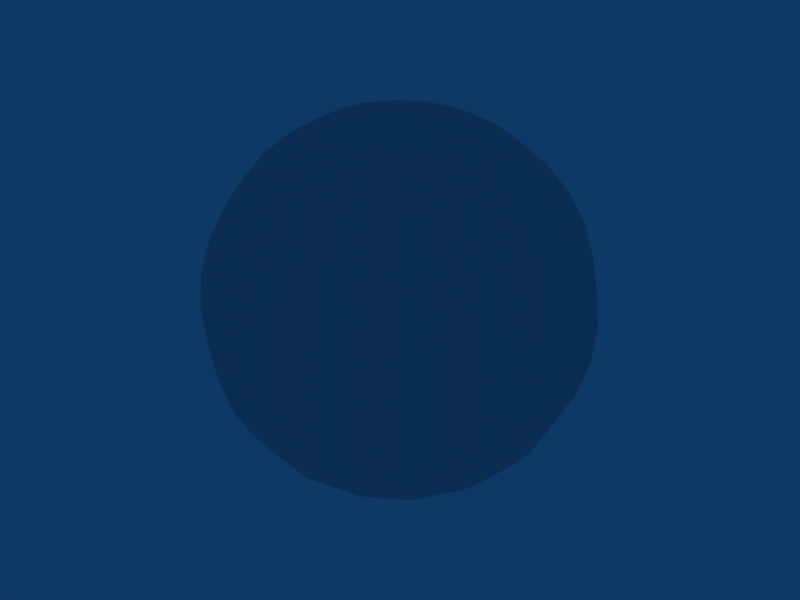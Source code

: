 # Source: sphere.blend  (saved by Blender 2.66.1; exported with 4.5.12 LTS)
import bpy
from mathutils import Matrix  # noqa: F401  (used for matrix-valued properties, if any)

bpy.ops.wm.read_factory_settings(use_empty=True)
scene = bpy.context.scene
scene.name = 'sphere'

# ---- collections
col_collection_1 = bpy.data.collections.new('Collection 1'); scene.collection.children.link(col_collection_1)

# ---- materials (node trees are filled in below, after node groups)
mat_material = bpy.data.materials.new('Material')
mat_material.alpha_threshold = 0.0
mat_material.roughness = 0.5
mat_material.line_color = (0.0, 0.0, 0.0, 1.0)

# ---- material node trees

# ---- world
world_world = bpy.data.worlds.new('World'); scene.world = world_world
world_world.color = (0.05656, 0.2208, 0.4)
world_world.use_sun_shadow = False
world_world.sun_shadow_jitter_overblur = 0.0
world_world.cycles.sampling_method = 'MANUAL'
world_world.cycles.sample_map_resolution = 256

# ---- meshes
me_sphere = bpy.data.meshes.new('sphere')
me_sphere.from_pydata([(0.09755, 0.0, 0.4904), (0.1913, 0.0, 0.4619), (0.09012, 0.03733, -0.4904), (0.1768, 0.07322, -0.4619), (0.2566, 0.1063, -0.4157), (0.3266, 0.1353, -0.3536), (0.3841, 0.1591, -0.2778), (0.4268, 0.1768, -0.1913), (0.4531, 0.1877, -0.09755), (0.4619, 0.1913, 2.98e-08), (0.4531, 0.1877, 0.09755), (0.4268, 0.1768, 0.1913), (0.3841, 0.1591, 0.2778), (0.3266, 0.1353, 0.3536), (0.2566, 0.1063, 0.4157), (0.1768, 0.07322, 0.4619), (0.09012, 0.03733, 0.4904), (0.06897, 0.06897, 0.4904), (0.1353, 0.1353, 0.4619), (0.1964, 0.1964, 0.4157), (0.25, 0.25, 0.3536), (0.294, 0.294, 0.2778), (0.3266, 0.3266, 0.1913), (0.3468, 0.3468, 0.09755), (0.3536, 0.3536, 2.98e-08), (0.3468, 0.3468, -0.09755), (0.3266, 0.3266, -0.1913), (0.294, 0.294, -0.2778), (0.25, 0.25, -0.3536), (0.1964, 0.1964, -0.4157), (0.1353, 0.1353, -0.4619), (0.06897, 0.06897, -0.4904), (-6.235e-08, -1.505e-07, -0.5), (0.03733, 0.09012, -0.4904), (0.07322, 0.1768, -0.4619), (0.1063, 0.2566, -0.4157), (0.1353, 0.3266, -0.3536), (0.1591, 0.3841, -0.2778), (0.1768, 0.4268, -0.1913), (0.1877, 0.4531, -0.09755), (0.1913, 0.4619, 2.98e-08), (0.1877, 0.4531, 0.09755), (0.1768, 0.4268, 0.1913), (0.1591, 0.3841, 0.2778), (0.1353, 0.3266, 0.3536), (0.1063, 0.2566, 0.4157), (0.07322, 0.1768, 0.4619), (0.03733, 0.09012, 0.4904), (-5.025e-09, 0.09755, 0.4904), (-3.903e-09, 0.1913, 0.4619), (-5.513e-09, 0.2778, 0.4157), (-9.989e-09, 0.3536, 0.3536), (-1.55e-10, 0.4157, 0.2778), (-1.205e-08, 0.4619, 0.1913), (-2.601e-08, 0.4904, 0.09755), (-1.613e-08, 0.5, 2.98e-08), (-9.877e-09, 0.4904, -0.09755), (1.548e-08, 0.4619, -0.1913), (-1.55e-10, 0.4157, -0.2778), (-9.989e-09, 0.3536, -0.3536), (3.53e-09, 0.2778, -0.4157), (-2.925e-09, 0.1913, -0.4619), (-6.409e-09, 0.09755, -0.4904), (-0.03733, 0.09012, -0.4904), (-0.07322, 0.1768, -0.4619), (-0.1063, 0.2566, -0.4157), (-0.1353, 0.3266, -0.3536), (-0.1591, 0.3841, -0.2778), (-0.1768, 0.4268, -0.1913), (-0.1877, 0.4531, -0.09755), (-0.1913, 0.4619, 2.98e-08), (-0.1877, 0.4531, 0.09755), (-0.1768, 0.4268, 0.1913), (-0.1591, 0.3841, 0.2778), (-0.1353, 0.3266, 0.3536), (-0.1063, 0.2566, 0.4157), (-0.07322, 0.1768, 0.4619), (-0.03733, 0.09012, 0.4904), (-0.06897, 0.06897, 0.4904), (-0.1353, 0.1353, 0.4619), (-0.1964, 0.1964, 0.4157), (-0.25, 0.25, 0.3536), (-0.294, 0.294, 0.2778), (-0.3266, 0.3266, 0.1913), (-0.3468, 0.3468, 0.09755), (-0.3536, 0.3536, 2.98e-08), (-0.3468, 0.3468, -0.09755), (-0.3266, 0.3266, -0.1913), (-0.294, 0.294, -0.2778), (-0.25, 0.25, -0.3536), (-0.1964, 0.1964, -0.4157), (-0.1353, 0.1353, -0.4619), (-0.06897, 0.06897, -0.4904), (-0.09012, 0.03733, -0.4904), (-0.1768, 0.07322, -0.4619), (-0.2566, 0.1063, -0.4157), (-0.3266, 0.1353, -0.3536), (-0.3841, 0.1591, -0.2778), (-0.4268, 0.1768, -0.1913), (-0.4531, 0.1877, -0.09755), (-0.4619, 0.1913, 2.98e-08), (-0.4531, 0.1877, 0.09755), (-0.4268, 0.1768, 0.1913), (-0.3841, 0.1591, 0.2778), (-0.3266, 0.1353, 0.3536), (-0.2566, 0.1063, 0.4157), (-0.1768, 0.07322, 0.4619), (-0.09012, 0.03733, 0.4904), (-0.09755, -5.615e-09, 0.4904), (-0.1913, -1.767e-08, 0.4619), (-0.2778, -5.513e-09, 0.4157), (-0.3536, -2.612e-08, 0.3536), (-0.4157, -2.517e-09, 0.2778), (-0.4619, -2.818e-08, 0.1913), (-0.4904, -2.837e-08, 0.09755), (-0.5, -7.086e-09, 2.98e-08), (-0.4904, -2.837e-08, -0.09755), (-0.4619, 1.312e-08, -0.1913), (-0.4157, -2.517e-09, -0.2778), (-0.3536, -2.612e-08, -0.3536), (-0.2778, -3.354e-09, -0.4157), (-0.1913, -4.106e-09, -0.4619), (-0.09755, -4.148e-09, -0.4904), (-0.09012, -0.03733, -0.4904), (-0.1768, -0.07322, -0.4619), (-0.2566, -0.1063, -0.4157), (-0.3266, -0.1353, -0.3536), (-0.3841, -0.1591, -0.2778), (-0.4268, -0.1768, -0.1913), (-0.4531, -0.1877, -0.09755), (-0.4619, -0.1913, 2.98e-08), (-0.4531, -0.1877, 0.09755), (-0.4268, -0.1768, 0.1913), (-0.3841, -0.1591, 0.2778), (-0.3266, -0.1353, 0.3536), (-0.2566, -0.1063, 0.4157), (-0.1768, -0.07322, 0.4619), (-0.09012, -0.03733, 0.4904), (0.0, 0.0, 0.5), (-0.06897, -0.06897, 0.4904), (-0.1353, -0.1353, 0.4619), (-0.1964, -0.1964, 0.4157), (-0.25, -0.25, 0.3536), (-0.294, -0.294, 0.2778), (-0.3266, -0.3266, 0.1913), (-0.3468, -0.3468, 0.09755), (-0.3536, -0.3536, 2.98e-08), (-0.3468, -0.3468, -0.09755), (-0.3266, -0.3266, -0.1913), (-0.294, -0.294, -0.2778), (-0.25, -0.25, -0.3536), (-0.1964, -0.1964, -0.4157), (-0.1353, -0.1353, -0.4619), (-0.06897, -0.06897, -0.4904), (-0.03733, -0.09012, -0.4904), (-0.07322, -0.1768, -0.4619), (-0.1063, -0.2566, -0.4157), (-0.1353, -0.3266, -0.3536), (-0.1591, -0.3841, -0.2778), (-0.1768, -0.4268, -0.1913), (-0.1877, -0.4531, -0.09755), (-0.1913, -0.4619, 2.98e-08), (-0.1877, -0.4531, 0.09755), (-0.1768, -0.4268, 0.1913), (-0.1591, -0.3841, 0.2778), (-0.1353, -0.3266, 0.3536), (-0.1063, -0.2566, 0.4157), (-0.07322, -0.1768, 0.4619), (-0.03733, -0.09012, 0.4904), (1.024e-08, -0.09755, 0.4904), (2.003e-08, -0.1913, 0.4619), (5.513e-09, -0.2778, 0.4157), (2.848e-08, -0.3536, 0.3536), (2.517e-09, -0.4157, 0.2778), (3.054e-08, -0.4619, 0.1913), (3.073e-08, -0.4904, 0.09755), (2.558e-08, -0.5, 2.98e-08), (3.073e-08, -0.4904, -0.09755), (3.007e-09, -0.4619, -0.1913), (2.517e-09, -0.4157, -0.2778), (2.848e-08, -0.3536, -0.3536), (1.194e-09, -0.2778, -0.4157), (-4.156e-10, -0.1913, -0.4619), (4.738e-09, -0.09755, -0.4904), (0.03733, -0.09012, -0.4904), (0.07322, -0.1768, -0.4619), (0.1063, -0.2566, -0.4157), (0.1353, -0.3266, -0.3536), (0.1591, -0.3841, -0.2778), (0.1768, -0.4268, -0.1913), (0.1877, -0.4531, -0.09755), (0.1913, -0.4619, 2.98e-08), (0.1877, -0.4531, 0.09755), (0.1768, -0.4268, 0.1913), (0.1591, -0.3841, 0.2778), (0.1353, -0.3266, 0.3536), (0.1063, -0.2566, 0.4157), (0.07322, -0.1768, 0.4619), (0.03733, -0.09012, 0.4904), (0.06897, -0.06897, 0.4904), (0.1353, -0.1353, 0.4619), (0.1964, -0.1964, 0.4157), (0.25, -0.25, 0.3536), (0.294, -0.294, 0.2778), (0.3266, -0.3266, 0.1913), (0.3468, -0.3468, 0.09755), (0.3536, -0.3536, 2.98e-08), (0.3468, -0.3468, -0.09755), (0.3266, -0.3266, -0.1913), (0.294, -0.294, -0.2778), (0.25, -0.25, -0.3536), (0.1964, -0.1964, -0.4157), (0.1353, -0.1353, -0.4619), (0.06897, -0.06897, -0.4904), (0.09012, -0.03733, -0.4904), (0.1768, -0.07322, -0.4619), (0.2566, -0.1063, -0.4157), (0.3266, -0.1353, -0.3536), (0.3841, -0.1591, -0.2778), (0.4268, -0.1768, -0.1913), (0.4531, -0.1877, -0.09755), (0.4619, -0.1913, 2.98e-08), (0.4531, -0.1877, 0.09755), (0.4268, -0.1768, 0.1913), (0.3841, -0.1591, 0.2778), (0.3266, -0.1353, 0.3536), (0.2566, -0.1063, 0.4157), (0.1768, -0.07322, 0.4619), (0.09012, -0.03733, 0.4904), (0.2778, 5.513e-09, 0.4157), (0.3536, 3.084e-08, 0.3536), (0.4157, 2.517e-09, 0.2778), (0.4619, 3.29e-08, 0.1913), (0.4904, 4.922e-08, 0.09755), (0.5, 3.03e-08, 2.98e-08), (0.4904, 4.922e-08, -0.09755), (0.4619, 3.29e-08, -0.1913), (0.4157, 2.517e-09, -0.2778), (0.3536, 3.084e-08, -0.3536), (0.2778, 1.732e-08, -0.4157), (0.1913, 7.654e-10, -0.4619), (0.09755, 8.771e-09, -0.4904)], [], [(32, 2, 241), (241, 2, 3, 240), (240, 3, 4, 239), (239, 4, 5, 238), (238, 5, 6, 237), (237, 6, 7, 236), (236, 7, 8, 235), (235, 8, 9, 234), (234, 9, 10, 233), (233, 10, 11, 232), (232, 11, 12, 231), (231, 12, 13, 230), (230, 13, 14, 229), (229, 14, 15, 1), (16, 0, 1, 15), (0, 16, 138), (16, 17, 138), (15, 18, 17, 16), (14, 19, 18, 15), (13, 20, 19, 14), (12, 21, 20, 13), (11, 22, 21, 12), (10, 23, 22, 11), (9, 24, 23, 10), (8, 25, 24, 9), (7, 26, 25, 8), (6, 27, 26, 7), (5, 28, 27, 6), (4, 29, 28, 5), (3, 30, 29, 4), (2, 31, 30, 3), (32, 31, 2), (32, 33, 31), (31, 33, 34, 30), (30, 34, 35, 29), (29, 35, 36, 28), (28, 36, 37, 27), (27, 37, 38, 26), (26, 38, 39, 25), (25, 39, 40, 24), (24, 40, 41, 23), (23, 41, 42, 22), (22, 42, 43, 21), (21, 43, 44, 20), (20, 44, 45, 19), (19, 45, 46, 18), (18, 46, 47, 17), (17, 47, 138), (47, 48, 138), (46, 49, 48, 47), (45, 50, 49, 46), (44, 51, 50, 45), (43, 52, 51, 44), (42, 53, 52, 43), (41, 54, 53, 42), (40, 55, 54, 41), (39, 56, 55, 40), (38, 57, 56, 39), (37, 58, 57, 38), (36, 59, 58, 37), (35, 60, 59, 36), (34, 61, 60, 35), (33, 62, 61, 34), (32, 62, 33), (32, 63, 62), (62, 63, 64, 61), (61, 64, 65, 60), (60, 65, 66, 59), (59, 66, 67, 58), (58, 67, 68, 57), (57, 68, 69, 56), (56, 69, 70, 55), (55, 70, 71, 54), (54, 71, 72, 53), (53, 72, 73, 52), (52, 73, 74, 51), (51, 74, 75, 50), (50, 75, 76, 49), (49, 76, 77, 48), (48, 77, 138), (77, 78, 138), (76, 79, 78, 77), (75, 80, 79, 76), (74, 81, 80, 75), (73, 82, 81, 74), (72, 83, 82, 73), (71, 84, 83, 72), (70, 85, 84, 71), (69, 86, 85, 70), (68, 87, 86, 69), (67, 88, 87, 68), (66, 89, 88, 67), (65, 90, 89, 66), (64, 91, 90, 65), (63, 92, 91, 64), (32, 92, 63), (32, 93, 92), (92, 93, 94, 91), (91, 94, 95, 90), (90, 95, 96, 89), (89, 96, 97, 88), (88, 97, 98, 87), (87, 98, 99, 86), (86, 99, 100, 85), (85, 100, 101, 84), (84, 101, 102, 83), (83, 102, 103, 82), (82, 103, 104, 81), (81, 104, 105, 80), (80, 105, 106, 79), (79, 106, 107, 78), (78, 107, 138), (107, 108, 138), (106, 109, 108, 107), (105, 110, 109, 106), (104, 111, 110, 105), (103, 112, 111, 104), (102, 113, 112, 103), (101, 114, 113, 102), (100, 115, 114, 101), (99, 116, 115, 100), (98, 117, 116, 99), (97, 118, 117, 98), (96, 119, 118, 97), (95, 120, 119, 96), (94, 121, 120, 95), (93, 122, 121, 94), (32, 122, 93), (32, 123, 122), (122, 123, 124, 121), (121, 124, 125, 120), (120, 125, 126, 119), (119, 126, 127, 118), (118, 127, 128, 117), (117, 128, 129, 116), (116, 129, 130, 115), (115, 130, 131, 114), (114, 131, 132, 113), (113, 132, 133, 112), (112, 133, 134, 111), (111, 134, 135, 110), (110, 135, 136, 109), (109, 136, 137, 108), (108, 137, 138), (137, 139, 138), (136, 140, 139, 137), (135, 141, 140, 136), (134, 142, 141, 135), (133, 143, 142, 134), (132, 144, 143, 133), (131, 145, 144, 132), (130, 146, 145, 131), (129, 147, 146, 130), (128, 148, 147, 129), (127, 149, 148, 128), (126, 150, 149, 127), (125, 151, 150, 126), (124, 152, 151, 125), (123, 153, 152, 124), (32, 153, 123), (32, 154, 153), (153, 154, 155, 152), (152, 155, 156, 151), (151, 156, 157, 150), (150, 157, 158, 149), (149, 158, 159, 148), (148, 159, 160, 147), (147, 160, 161, 146), (146, 161, 162, 145), (145, 162, 163, 144), (144, 163, 164, 143), (143, 164, 165, 142), (142, 165, 166, 141), (141, 166, 167, 140), (140, 167, 168, 139), (139, 168, 138), (168, 169, 138), (167, 170, 169, 168), (166, 171, 170, 167), (165, 172, 171, 166), (164, 173, 172, 165), (163, 174, 173, 164), (162, 175, 174, 163), (161, 176, 175, 162), (160, 177, 176, 161), (159, 178, 177, 160), (158, 179, 178, 159), (157, 180, 179, 158), (156, 181, 180, 157), (155, 182, 181, 156), (154, 183, 182, 155), (32, 183, 154), (32, 184, 183), (183, 184, 185, 182), (182, 185, 186, 181), (181, 186, 187, 180), (180, 187, 188, 179), (179, 188, 189, 178), (178, 189, 190, 177), (177, 190, 191, 176), (176, 191, 192, 175), (175, 192, 193, 174), (174, 193, 194, 173), (173, 194, 195, 172), (172, 195, 196, 171), (171, 196, 197, 170), (170, 197, 198, 169), (169, 198, 138), (198, 199, 138), (197, 200, 199, 198), (196, 201, 200, 197), (195, 202, 201, 196), (194, 203, 202, 195), (193, 204, 203, 194), (192, 205, 204, 193), (191, 206, 205, 192), (190, 207, 206, 191), (189, 208, 207, 190), (188, 209, 208, 189), (187, 210, 209, 188), (186, 211, 210, 187), (185, 212, 211, 186), (184, 213, 212, 185), (32, 213, 184), (32, 214, 213), (213, 214, 215, 212), (212, 215, 216, 211), (211, 216, 217, 210), (210, 217, 218, 209), (209, 218, 219, 208), (208, 219, 220, 207), (207, 220, 221, 206), (206, 221, 222, 205), (205, 222, 223, 204), (204, 223, 224, 203), (203, 224, 225, 202), (202, 225, 226, 201), (201, 226, 227, 200), (200, 227, 228, 199), (199, 228, 138), (228, 0, 138), (0, 228, 227, 1), (226, 229, 1, 227), (225, 230, 229, 226), (224, 231, 230, 225), (223, 232, 231, 224), (222, 233, 232, 223), (221, 234, 233, 222), (220, 235, 234, 221), (219, 236, 235, 220), (218, 237, 236, 219), (217, 238, 237, 218), (216, 239, 238, 217), (215, 240, 239, 216), (214, 241, 240, 215), (32, 241, 214)])
me_sphere.polygons.foreach_set('use_smooth', [True] * 256)
_uv = me_sphere.uv_layers.new(name='UVTex')
_uv.uv.foreach_set('vector', [0.1849, -2.783e-08, 0.5625, 0.0625, 0.5, 0.0625, 0.5, 0.0625, 0.5625, 0.0625, 0.5625, 0.125, 0.5, 0.125, 0.5, 0.125, 0.5625, 0.125, 0.5625, 0.1875, 0.5, 0.1875, 0.5, 0.1875, 0.5625, 0.1875, 0.5625, 0.25, 0.5, 0.25, 0.5, 0.25, 0.5625, 0.25, 0.5625, 0.3125, 0.5, 0.3125, 0.5, 0.3125, 0.5625, 0.3125, 0.5625, 0.375, 0.5, 0.375, 0.5, 0.375, 0.5625, 0.375, 0.5625, 0.4375, 0.5, 0.4375, 0.5, 0.4375, 0.5625, 0.4375, 0.5625, 0.5, 0.5, 0.5, 0.5, 0.5, 0.5625, 0.5, 0.5625, 0.5625, 0.5, 0.5625, 0.5, 0.5625, 0.5625, 0.5625, 0.5625, 0.625, 0.5, 0.625, 0.5, 0.625, 0.5625, 0.625, 0.5625, 0.6875, 0.5, 0.6875, 0.5, 0.6875, 0.5625, 0.6875, 0.5625, 0.75, 0.5, 0.75, 0.5, 0.75, 0.5625, 0.75, 0.5625, 0.8125, 0.5, 0.8125, 0.5, 0.8125, 0.5625, 0.8125, 0.5625, 0.875, 0.5, 0.875, 0.5625, 0.9375, 0.5, 0.9375, 0.5, 0.875, 0.5625, 0.875, 0.5, 0.9375, 0.5625, 0.9375, 0.6762, 1.0, 0.5625, 0.9375, 0.625, 0.9375, 0.6762, 1.0, 0.5625, 0.875, 0.625, 0.875, 0.625, 0.9375, 0.5625, 0.9375, 0.5625, 0.8125, 0.625, 0.8125, 0.625, 0.875, 0.5625, 0.875, 0.5625, 0.75, 0.625, 0.75, 0.625, 0.8125, 0.5625, 0.8125, 0.5625, 0.6875, 0.625, 0.6875, 0.625, 0.75, 0.5625, 0.75, 0.5625, 0.625, 0.625, 0.625, 0.625, 0.6875, 0.5625, 0.6875, 0.5625, 0.5625, 0.625, 0.5625, 0.625, 0.625, 0.5625, 0.625, 0.5625, 0.5, 0.625, 0.5, 0.625, 0.5625, 0.5625, 0.5625, 0.5625, 0.4375, 0.625, 0.4375, 0.625, 0.5, 0.5625, 0.5, 0.5625, 0.375, 0.625, 0.375, 0.625, 0.4375, 0.5625, 0.4375, 0.5625, 0.3125, 0.625, 0.3125, 0.625, 0.375, 0.5625, 0.375, 0.5625, 0.25, 0.625, 0.25, 0.625, 0.3125, 0.5625, 0.3125, 0.5625, 0.1875, 0.625, 0.1875, 0.625, 0.25, 0.5625, 0.25, 0.5625, 0.125, 0.625, 0.125, 0.625, 0.1875, 0.5625, 0.1875, 0.5625, 0.0625, 0.625, 0.0625, 0.625, 0.125, 0.5625, 0.125, 0.1849, -2.783e-08, 0.625, 0.0625, 0.5625, 0.0625, 1.185, -2.783e-08, 0.6875, 0.0625, 0.625, 0.0625, 0.625, 0.0625, 0.6875, 0.0625, 0.6875, 0.125, 0.625, 0.125, 0.625, 0.125, 0.6875, 0.125, 0.6875, 0.1875, 0.625, 0.1875, 0.625, 0.1875, 0.6875, 0.1875, 0.6875, 0.25, 0.625, 0.25, 0.625, 0.25, 0.6875, 0.25, 0.6875, 0.3125, 0.625, 0.3125, 0.625, 0.3125, 0.6875, 0.3125, 0.6875, 0.375, 0.625, 0.375, 0.625, 0.375, 0.6875, 0.375, 0.6875, 0.4375, 0.625, 0.4375, 0.625, 0.4375, 0.6875, 0.4375, 0.6875, 0.5, 0.625, 0.5, 0.625, 0.5, 0.6875, 0.5, 0.6875, 0.5625, 0.625, 0.5625, 0.625, 0.5625, 0.6875, 0.5625, 0.6875, 0.625, 0.625, 0.625, 0.625, 0.625, 0.6875, 0.625, 0.6875, 0.6875, 0.625, 0.6875, 0.625, 0.6875, 0.6875, 0.6875, 0.6875, 0.75, 0.625, 0.75, 0.625, 0.75, 0.6875, 0.75, 0.6875, 0.8125, 0.625, 0.8125, 0.625, 0.8125, 0.6875, 0.8125, 0.6875, 0.875, 0.625, 0.875, 0.625, 0.875, 0.6875, 0.875, 0.6875, 0.9375, 0.625, 0.9375, 0.625, 0.9375, 0.6875, 0.9375, 0.6762, 1.0, 0.6875, 0.9375, 0.75, 0.9375, 0.6762, 1.0, 0.6875, 0.875, 0.75, 0.875, 0.75, 0.9375, 0.6875, 0.9375, 0.6875, 0.8125, 0.75, 0.8125, 0.75, 0.875, 0.6875, 0.875, 0.6875, 0.75, 0.75, 0.75, 0.75, 0.8125, 0.6875, 0.8125, 0.6875, 0.6875, 0.75, 0.6875, 0.75, 0.75, 0.6875, 0.75, 0.6875, 0.625, 0.75, 0.625, 0.75, 0.6875, 0.6875, 0.6875, 0.6875, 0.5625, 0.75, 0.5625, 0.75, 0.625, 0.6875, 0.625, 0.6875, 0.5, 0.75, 0.5, 0.75, 0.5625, 0.6875, 0.5625, 0.6875, 0.4375, 0.75, 0.4375, 0.75, 0.5, 0.6875, 0.5, 0.6875, 0.375, 0.75, 0.375, 0.75, 0.4375, 0.6875, 0.4375, 0.6875, 0.3125, 0.75, 0.3125, 0.75, 0.375, 0.6875, 0.375, 0.6875, 0.25, 0.75, 0.25, 0.75, 0.3125, 0.6875, 0.3125, 0.6875, 0.1875, 0.75, 0.1875, 0.75, 0.25, 0.6875, 0.25, 0.6875, 0.125, 0.75, 0.125, 0.75, 0.1875, 0.6875, 0.1875, 0.6875, 0.0625, 0.75, 0.0625, 0.75, 0.125, 0.6875, 0.125, 1.185, -2.783e-08, 0.75, 0.0625, 0.6875, 0.0625, 1.185, -2.783e-08, 0.8125, 0.0625, 0.75, 0.0625, 0.75, 0.0625, 0.8125, 0.0625, 0.8125, 0.125, 0.75, 0.125, 0.75, 0.125, 0.8125, 0.125, 0.8125, 0.1875, 0.75, 0.1875, 0.75, 0.1875, 0.8125, 0.1875, 0.8125, 0.25, 0.75, 0.25, 0.75, 0.25, 0.8125, 0.25, 0.8125, 0.3125, 0.75, 0.3125, 0.75, 0.3125, 0.8125, 0.3125, 0.8125, 0.375, 0.75, 0.375, 0.75, 0.375, 0.8125, 0.375, 0.8125, 0.4375, 0.75, 0.4375, 0.75, 0.4375, 0.8125, 0.4375, 0.8125, 0.5, 0.75, 0.5, 0.75, 0.5, 0.8125, 0.5, 0.8125, 0.5625, 0.75, 0.5625, 0.75, 0.5625, 0.8125, 0.5625, 0.8125, 0.625, 0.75, 0.625, 0.75, 0.625, 0.8125, 0.625, 0.8125, 0.6875, 0.75, 0.6875, 0.75, 0.6875, 0.8125, 0.6875, 0.8125, 0.75, 0.75, 0.75, 0.75, 0.75, 0.8125, 0.75, 0.8125, 0.8125, 0.75, 0.8125, 0.75, 0.8125, 0.8125, 0.8125, 0.8125, 0.875, 0.75, 0.875, 0.75, 0.875, 0.8125, 0.875, 0.8125, 0.9375, 0.75, 0.9375, 0.75, 0.9375, 0.8125, 0.9375, 0.6762, 1.0, 0.8125, 0.9375, 0.875, 0.9375, 0.6762, 1.0, 0.8125, 0.875, 0.875, 0.875, 0.875, 0.9375, 0.8125, 0.9375, 0.8125, 0.8125, 0.875, 0.8125, 0.875, 0.875, 0.8125, 0.875, 0.8125, 0.75, 0.875, 0.75, 0.875, 0.8125, 0.8125, 0.8125, 0.8125, 0.6875, 0.875, 0.6875, 0.875, 0.75, 0.8125, 0.75, 0.8125, 0.625, 0.875, 0.625, 0.875, 0.6875, 0.8125, 0.6875, 0.8125, 0.5625, 0.875, 0.5625, 0.875, 0.625, 0.8125, 0.625, 0.8125, 0.5, 0.875, 0.5, 0.875, 0.5625, 0.8125, 0.5625, 0.8125, 0.4375, 0.875, 0.4375, 0.875, 0.5, 0.8125, 0.5, 0.8125, 0.375, 0.875, 0.375, 0.875, 0.4375, 0.8125, 0.4375, 0.8125, 0.3125, 0.875, 0.3125, 0.875, 0.375, 0.8125, 0.375, 0.8125, 0.25, 0.875, 0.25, 0.875, 0.3125, 0.8125, 0.3125, 0.8125, 0.1875, 0.875, 0.1875, 0.875, 0.25, 0.8125, 0.25, 0.8125, 0.125, 0.875, 0.125, 0.875, 0.1875, 0.8125, 0.1875, 0.8125, 0.0625, 0.875, 0.0625, 0.875, 0.125, 0.8125, 0.125, 1.185, -2.783e-08, 0.875, 0.0625, 0.8125, 0.0625, 1.185, -2.783e-08, 0.9375, 0.0625, 0.875, 0.0625, 0.875, 0.0625, 0.9375, 0.0625, 0.9375, 0.125, 0.875, 0.125, 0.875, 0.125, 0.9375, 0.125, 0.9375, 0.1875, 0.875, 0.1875, 0.875, 0.1875, 0.9375, 0.1875, 0.9375, 0.25, 0.875, 0.25, 0.875, 0.25, 0.9375, 0.25, 0.9375, 0.3125, 0.875, 0.3125, 0.875, 0.3125, 0.9375, 0.3125, 0.9375, 0.375, 0.875, 0.375, 0.875, 0.375, 0.9375, 0.375, 0.9375, 0.4375, 0.875, 0.4375, 0.875, 0.4375, 0.9375, 0.4375, 0.9375, 0.5, 0.875, 0.5, 0.875, 0.5, 0.9375, 0.5, 0.9375, 0.5625, 0.875, 0.5625, 0.875, 0.5625, 0.9375, 0.5625, 0.9375, 0.625, 0.875, 0.625, 0.875, 0.625, 0.9375, 0.625, 0.9375, 0.6875, 0.875, 0.6875, 0.875, 0.6875, 0.9375, 0.6875, 0.9375, 0.75, 0.875, 0.75, 0.875, 0.75, 0.9375, 0.75, 0.9375, 0.8125, 0.875, 0.8125, 0.875, 0.8125, 0.9375, 0.8125, 0.9375, 0.875, 0.875, 0.875, 0.875, 0.875, 0.9375, 0.875, 0.9375, 0.9375, 0.875, 0.9375, 0.875, 0.9375, 0.9375, 0.9375, 0.6762, 1.0, 0.9375, 0.9375, 1.0, 0.9375, 0.6762, 1.0, 0.9375, 0.875, 1.0, 0.875, 1.0, 0.9375, 0.9375, 0.9375, 0.9375, 0.8125, 1.0, 0.8125, 1.0, 0.875, 0.9375, 0.875, 0.9375, 0.75, 1.0, 0.75, 1.0, 0.8125, 0.9375, 0.8125, 0.9375, 0.6875, 1.0, 0.6875, 1.0, 0.75, 0.9375, 0.75, 0.9375, 0.625, 1.0, 0.625, 1.0, 0.6875, 0.9375, 0.6875, 0.9375, 0.5625, 1.0, 0.5625, 1.0, 0.625, 0.9375, 0.625, 0.9375, 0.5, 1.0, 0.5, 1.0, 0.5625, 0.9375, 0.5625, 0.9375, 0.4375, 1.0, 0.4375, 1.0, 0.5, 0.9375, 0.5, 0.9375, 0.375, 1.0, 0.375, 1.0, 0.4375, 0.9375, 0.4375, 0.9375, 0.3125, 1.0, 0.3125, 1.0, 0.375, 0.9375, 0.375, 0.9375, 0.25, 1.0, 0.25, 1.0, 0.3125, 0.9375, 0.3125, 0.9375, 0.1875, 1.0, 0.1875, 1.0, 0.25, 0.9375, 0.25, 0.9375, 0.125, 1.0, 0.125, 1.0, 0.1875, 0.9375, 0.1875, 0.9375, 0.0625, 1.0, 0.0625, 1.0, 0.125, 0.9375, 0.125, 1.185, -2.783e-08, 1.0, 0.0625, 0.9375, 0.0625, 0.1849, -2.783e-08, 0.0625, 0.0625, 7.672e-08, 0.0625, 7.672e-08, 0.0625, 0.0625, 0.0625, 0.0625, 0.125, 3.701e-08, 0.125, 3.701e-08, 0.125, 0.0625, 0.125, 0.0625, 0.1875, 2.274e-08, 0.1875, 2.274e-08, 0.1875, 0.0625, 0.1875, 0.0625, 0.25, 2.567e-08, 0.25, 2.567e-08, 0.25, 0.0625, 0.25, 0.0625, 0.3125, 1.026e-08, 0.3125, 1.026e-08, 0.3125, 0.0625, 0.3125, 0.0625, 0.375, 1.242e-09, 0.375, 1.242e-09, 0.375, 0.0625, 0.375, 0.0625, 0.4375, 1.197e-08, 0.4375, 1.197e-08, 0.4375, 0.0625, 0.4375, 0.0625, 0.5, 2.256e-09, 0.5, 2.256e-09, 0.5, 0.0625, 0.5, 0.0625, 0.5625, 6.439e-09, 0.5625, 6.439e-09, 0.5625, 0.0625, 0.5625, 0.0625, 0.625, 3.945e-09, 0.625, 3.945e-09, 0.625, 0.0625, 0.625, 0.0625, 0.6875, 0.0, 0.6875, 0.0, 0.6875, 0.0625, 0.6875, 0.0625, 0.75, 0.0, 0.75, 0.0, 0.75, 0.0625, 0.75, 0.0625, 0.8125, 0.0, 0.8125, 0.0, 0.8125, 0.0625, 0.8125, 0.0625, 0.875, 0.0, 0.875, 1.0, 0.875, 1.062, 0.875, 1.062, 0.9375, 1.0, 0.9375, 1.0, 0.9375, 1.062, 0.9375, 0.6762, 1.0, 1.062, 0.9375, 1.125, 0.9375, 0.6762, 1.0, 0.0625, 0.875, 0.125, 0.875, 0.125, 0.9375, 0.0625, 0.9375, 0.0625, 0.8125, 0.125, 0.8125, 0.125, 0.875, 0.0625, 0.875, 0.0625, 0.75, 0.125, 0.75, 0.125, 0.8125, 0.0625, 0.8125, 0.0625, 0.6875, 0.125, 0.6875, 0.125, 0.75, 0.0625, 0.75, 0.0625, 0.625, 0.125, 0.625, 0.125, 0.6875, 0.0625, 0.6875, 0.0625, 0.5625, 0.125, 0.5625, 0.125, 0.625, 0.0625, 0.625, 0.0625, 0.5, 0.125, 0.5, 0.125, 0.5625, 0.0625, 0.5625, 0.0625, 0.4375, 0.125, 0.4375, 0.125, 0.5, 0.0625, 0.5, 0.0625, 0.375, 0.125, 0.375, 0.125, 0.4375, 0.0625, 0.4375, 0.0625, 0.3125, 0.125, 0.3125, 0.125, 0.375, 0.0625, 0.375, 0.0625, 0.25, 0.125, 0.25, 0.125, 0.3125, 0.0625, 0.3125, 0.0625, 0.1875, 0.125, 0.1875, 0.125, 0.25, 0.0625, 0.25, 0.0625, 0.125, 0.125, 0.125, 0.125, 0.1875, 0.0625, 0.1875, 0.0625, 0.0625, 0.125, 0.0625, 0.125, 0.125, 0.0625, 0.125, 0.1849, -2.783e-08, 0.125, 0.0625, 0.0625, 0.0625, 0.1849, -2.783e-08, 0.1875, 0.0625, 0.125, 0.0625, 0.125, 0.0625, 0.1875, 0.0625, 0.1875, 0.125, 0.125, 0.125, 0.125, 0.125, 0.1875, 0.125, 0.1875, 0.1875, 0.125, 0.1875, 0.125, 0.1875, 0.1875, 0.1875, 0.1875, 0.25, 0.125, 0.25, 0.125, 0.25, 0.1875, 0.25, 0.1875, 0.3125, 0.125, 0.3125, 0.125, 0.3125, 0.1875, 0.3125, 0.1875, 0.375, 0.125, 0.375, 0.125, 0.375, 0.1875, 0.375, 0.1875, 0.4375, 0.125, 0.4375, 0.125, 0.4375, 0.1875, 0.4375, 0.1875, 0.5, 0.125, 0.5, 0.125, 0.5, 0.1875, 0.5, 0.1875, 0.5625, 0.125, 0.5625, 0.125, 0.5625, 0.1875, 0.5625, 0.1875, 0.625, 0.125, 0.625, 0.125, 0.625, 0.1875, 0.625, 0.1875, 0.6875, 0.125, 0.6875, 0.125, 0.6875, 0.1875, 0.6875, 0.1875, 0.75, 0.125, 0.75, 0.125, 0.75, 0.1875, 0.75, 0.1875, 0.8125, 0.125, 0.8125, 0.125, 0.8125, 0.1875, 0.8125, 0.1875, 0.875, 0.125, 0.875, 0.125, 0.875, 0.1875, 0.875, 0.1875, 0.9375, 0.125, 0.9375, 1.125, 0.9375, 0.1875, 0.9375, 0.6762, 1.0, 0.1875, 0.9375, 0.25, 0.9375, 0.6762, 1.0, 0.1875, 0.875, 0.25, 0.875, 0.25, 0.9375, 0.1875, 0.9375, 0.1875, 0.8125, 0.25, 0.8125, 0.25, 0.875, 0.1875, 0.875, 0.1875, 0.75, 0.25, 0.75, 0.25, 0.8125, 0.1875, 0.8125, 0.1875, 0.6875, 0.25, 0.6875, 0.25, 0.75, 0.1875, 0.75, 0.1875, 0.625, 0.25, 0.625, 0.25, 0.6875, 0.1875, 0.6875, 0.1875, 0.5625, 0.25, 0.5625, 0.25, 0.625, 0.1875, 0.625, 0.1875, 0.5, 0.25, 0.5, 0.25, 0.5625, 0.1875, 0.5625, 0.1875, 0.4375, 0.25, 0.4375, 0.25, 0.5, 0.1875, 0.5, 0.1875, 0.375, 0.25, 0.375, 0.25, 0.4375, 0.1875, 0.4375, 0.1875, 0.3125, 0.25, 0.3125, 0.25, 0.375, 0.1875, 0.375, 0.1875, 0.25, 0.25, 0.25, 0.25, 0.3125, 0.1875, 0.3125, 0.1875, 0.1875, 0.25, 0.1875, 0.25, 0.25, 0.1875, 0.25, 0.1875, 0.125, 0.25, 0.125, 0.25, 0.1875, 0.1875, 0.1875, 0.1875, 0.0625, 0.25, 0.0625, 0.25, 0.125, 0.1875, 0.125, 0.1849, -2.783e-08, 0.25, 0.0625, 0.1875, 0.0625, 0.1849, -2.783e-08, 0.3125, 0.0625, 0.25, 0.0625, 0.25, 0.0625, 0.3125, 0.0625, 0.3125, 0.125, 0.25, 0.125, 0.25, 0.125, 0.3125, 0.125, 0.3125, 0.1875, 0.25, 0.1875, 0.25, 0.1875, 0.3125, 0.1875, 0.3125, 0.25, 0.25, 0.25, 0.25, 0.25, 0.3125, 0.25, 0.3125, 0.3125, 0.25, 0.3125, 0.25, 0.3125, 0.3125, 0.3125, 0.3125, 0.375, 0.25, 0.375, 0.25, 0.375, 0.3125, 0.375, 0.3125, 0.4375, 0.25, 0.4375, 0.25, 0.4375, 0.3125, 0.4375, 0.3125, 0.5, 0.25, 0.5, 0.25, 0.5, 0.3125, 0.5, 0.3125, 0.5625, 0.25, 0.5625, 0.25, 0.5625, 0.3125, 0.5625, 0.3125, 0.625, 0.25, 0.625, 0.25, 0.625, 0.3125, 0.625, 0.3125, 0.6875, 0.25, 0.6875, 0.25, 0.6875, 0.3125, 0.6875, 0.3125, 0.75, 0.25, 0.75, 0.25, 0.75, 0.3125, 0.75, 0.3125, 0.8125, 0.25, 0.8125, 0.25, 0.8125, 0.3125, 0.8125, 0.3125, 0.875, 0.25, 0.875, 0.25, 0.875, 0.3125, 0.875, 0.3125, 0.9375, 0.25, 0.9375, 0.25, 0.9375, 0.3125, 0.9375, 0.6762, 1.0, 0.3125, 0.9375, 0.375, 0.9375, 0.6762, 1.0, 0.3125, 0.875, 0.375, 0.875, 0.375, 0.9375, 0.3125, 0.9375, 0.3125, 0.8125, 0.375, 0.8125, 0.375, 0.875, 0.3125, 0.875, 0.3125, 0.75, 0.375, 0.75, 0.375, 0.8125, 0.3125, 0.8125, 0.3125, 0.6875, 0.375, 0.6875, 0.375, 0.75, 0.3125, 0.75, 0.3125, 0.625, 0.375, 0.625, 0.375, 0.6875, 0.3125, 0.6875, 0.3125, 0.5625, 0.375, 0.5625, 0.375, 0.625, 0.3125, 0.625, 0.3125, 0.5, 0.375, 0.5, 0.375, 0.5625, 0.3125, 0.5625, 0.3125, 0.4375, 0.375, 0.4375, 0.375, 0.5, 0.3125, 0.5, 0.3125, 0.375, 0.375, 0.375, 0.375, 0.4375, 0.3125, 0.4375, 0.3125, 0.3125, 0.375, 0.3125, 0.375, 0.375, 0.3125, 0.375, 0.3125, 0.25, 0.375, 0.25, 0.375, 0.3125, 0.3125, 0.3125, 0.3125, 0.1875, 0.375, 0.1875, 0.375, 0.25, 0.3125, 0.25, 0.3125, 0.125, 0.375, 0.125, 0.375, 0.1875, 0.3125, 0.1875, 0.3125, 0.0625, 0.375, 0.0625, 0.375, 0.125, 0.3125, 0.125, 0.1849, -2.783e-08, 0.375, 0.0625, 0.3125, 0.0625, 0.1849, -2.783e-08, 0.4375, 0.0625, 0.375, 0.0625, 0.375, 0.0625, 0.4375, 0.0625, 0.4375, 0.125, 0.375, 0.125, 0.375, 0.125, 0.4375, 0.125, 0.4375, 0.1875, 0.375, 0.1875, 0.375, 0.1875, 0.4375, 0.1875, 0.4375, 0.25, 0.375, 0.25, 0.375, 0.25, 0.4375, 0.25, 0.4375, 0.3125, 0.375, 0.3125, 0.375, 0.3125, 0.4375, 0.3125, 0.4375, 0.375, 0.375, 0.375, 0.375, 0.375, 0.4375, 0.375, 0.4375, 0.4375, 0.375, 0.4375, 0.375, 0.4375, 0.4375, 0.4375, 0.4375, 0.5, 0.375, 0.5, 0.375, 0.5, 0.4375, 0.5, 0.4375, 0.5625, 0.375, 0.5625, 0.375, 0.5625, 0.4375, 0.5625, 0.4375, 0.625, 0.375, 0.625, 0.375, 0.625, 0.4375, 0.625, 0.4375, 0.6875, 0.375, 0.6875, 0.375, 0.6875, 0.4375, 0.6875, 0.4375, 0.75, 0.375, 0.75, 0.375, 0.75, 0.4375, 0.75, 0.4375, 0.8125, 0.375, 0.8125, 0.375, 0.8125, 0.4375, 0.8125, 0.4375, 0.875, 0.375, 0.875, 0.375, 0.875, 0.4375, 0.875, 0.4375, 0.9375, 0.375, 0.9375, 0.375, 0.9375, 0.4375, 0.9375, 0.6762, 1.0, 0.4375, 0.9375, 0.5, 0.9375, 0.6762, 1.0, 0.5, 0.9375, 0.4375, 0.9375, 0.4375, 0.875, 0.5, 0.875, 0.4375, 0.8125, 0.5, 0.8125, 0.5, 0.875, 0.4375, 0.875, 0.4375, 0.75, 0.5, 0.75, 0.5, 0.8125, 0.4375, 0.8125, 0.4375, 0.6875, 0.5, 0.6875, 0.5, 0.75, 0.4375, 0.75, 0.4375, 0.625, 0.5, 0.625, 0.5, 0.6875, 0.4375, 0.6875, 0.4375, 0.5625, 0.5, 0.5625, 0.5, 0.625, 0.4375, 0.625, 0.4375, 0.5, 0.5, 0.5, 0.5, 0.5625, 0.4375, 0.5625, 0.4375, 0.4375, 0.5, 0.4375, 0.5, 0.5, 0.4375, 0.5, 0.4375, 0.375, 0.5, 0.375, 0.5, 0.4375, 0.4375, 0.4375, 0.4375, 0.3125, 0.5, 0.3125, 0.5, 0.375, 0.4375, 0.375, 0.4375, 0.25, 0.5, 0.25, 0.5, 0.3125, 0.4375, 0.3125, 0.4375, 0.1875, 0.5, 0.1875, 0.5, 0.25, 0.4375, 0.25, 0.4375, 0.125, 0.5, 0.125, 0.5, 0.1875, 0.4375, 0.1875, 0.4375, 0.0625, 0.5, 0.0625, 0.5, 0.125, 0.4375, 0.125, 0.1849, -2.783e-08, 0.5, 0.0625, 0.4375, 0.0625])
me_sphere.materials.append(mat_material)
me_sphere.use_remesh_preserve_volume = False
me_sphere.use_remesh_preserve_attributes = False
me_sphere.use_mirror_vertex_groups = False
me_sphere.update()

# ---- objects
ob_sphere = bpy.data.objects.new('sphere', me_sphere)

# ---- transforms, parenting, visibility, modifiers, constraints
ob_sphere.location = (0.0, 0.0, 0.0)
ob_sphere.lock_rotations_4d = False
ob_sphere.empty_display_type = 'ARROWS'
ob_sphere.lineart.crease_threshold = 0.0

# ---- collection membership
col_collection_1.objects.link(ob_sphere)

# ---- scene / render settings (as saved in the file)
scene.frame_start = 1; scene.frame_end = 250; scene.frame_set(1)
scene.render.engine = 'BLENDER_EEVEE_NEXT'
scene.render.image_settings.file_format = 'JPEG'
scene.render.image_settings.color_mode = 'RGB'
scene.render.image_settings.compression = 90
scene.render.resolution_x = 800
scene.render.resolution_y = 600
scene.render.pixel_aspect_x = 100.0
scene.render.pixel_aspect_y = 100.0
scene.render.fps = 25
scene.render.dither_intensity = 0.0
scene.render.use_compositing = False
scene.render.use_sequencer = False
scene.render.bake_margin = 2
scene.render.bake_bias = 0.0
scene.render.use_stamp_time = False
scene.render.use_stamp_date = False
scene.render.use_stamp_frame = False
scene.render.use_stamp_camera = False
scene.render.use_stamp_scene = False
scene.render.use_stamp_filename = False
scene.render.use_stamp_render_time = False
scene.render.stamp_font_size = 0
scene.cycles.use_denoising = False
scene.cycles.samples = 10
scene.cycles.sampling_pattern = 'TABULATED_SOBOL'
scene.cycles.light_sampling_threshold = 0.0
scene.cycles.use_adaptive_sampling = False
scene.cycles.use_light_tree = False
scene.cycles.blur_glossy = 0.0
scene.cycles.volume_bounces = 1
scene.cycles.pixel_filter_type = 'GAUSSIAN'
scene.cycles.sample_clamp_indirect = 0.0
scene.view_settings.view_transform = 'Raw'
bpy.context.view_layer.update()

# ---- added for rendering (the .blend has no active camera): camera
cam_auto = bpy.data.cameras.new('AutoCamera')
cam_auto.lens = 50.0
cam_auto.sensor_width = 36.0
cam_auto.clip_end = 1000.0
ob_auto_camera = bpy.data.objects.new('AutoCamera', cam_auto)
scene.collection.objects.link(ob_auto_camera)
ob_auto_camera.location = (1.60254, -1.92304, 1.28203)
ob_auto_camera.rotation_euler = (1.09748, -7.21219e-08, 0.694738)
scene.camera = ob_auto_camera
bpy.context.view_layer.update()
